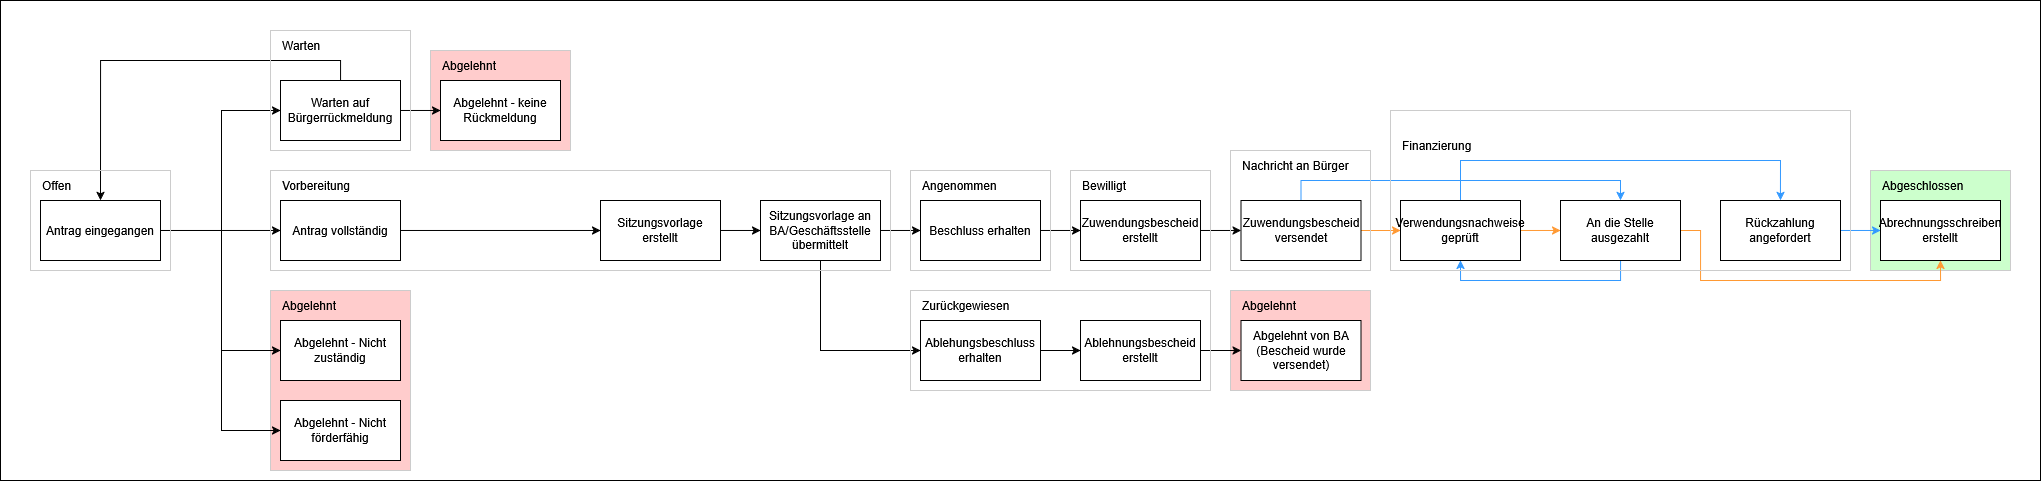

The diagram above was exported from draw.io. Its source (the exported page's mxGraphModel, read from the mxfile embedded in the PNG):
<mxGraphModel dx="1959" dy="884" grid="1" gridSize="10" guides="1" tooltips="1" connect="1" arrows="1" fold="1" page="1" pageScale="1" pageWidth="827" pageHeight="1169" math="0" shadow="0">
  <root>
    <mxCell id="0" />
    <mxCell id="1" parent="0" />
    <mxCell id="fgHsvAFtxN6ekQK5cflv-66" value="" style="whiteSpace=wrap;html=1;" parent="1" vertex="1">
      <mxGeometry x="40" y="40" width="2040" height="480" as="geometry" />
    </mxCell>
    <mxCell id="fgHsvAFtxN6ekQK5cflv-62" value="" style="whiteSpace=wrap;html=1;fillColor=light-dark(#CCFFCC,#66CC00);strokeColor=light-dark(#CCCCCC,#808080);" parent="1" vertex="1">
      <mxGeometry x="1910" y="210" width="140" height="100" as="geometry" />
    </mxCell>
    <mxCell id="fgHsvAFtxN6ekQK5cflv-51" value="" style="whiteSpace=wrap;html=1;fillColor=light-dark(#FFCCCC,#CC0000);strokeColor=light-dark(#CCCCCC,#808080);" parent="1" vertex="1">
      <mxGeometry x="1270" y="330.02" width="140" height="100" as="geometry" />
    </mxCell>
    <mxCell id="fgHsvAFtxN6ekQK5cflv-43" value="" style="whiteSpace=wrap;html=1;fillColor=light-dark(#FFCCCC,#CC0000);strokeColor=light-dark(#CCCCCC,#808080);" parent="1" vertex="1">
      <mxGeometry x="470" y="90" width="140" height="100" as="geometry" />
    </mxCell>
    <mxCell id="fgHsvAFtxN6ekQK5cflv-45" value="" style="whiteSpace=wrap;html=1;fillColor=light-dark(#FFCCCC,#CC0000);strokeColor=light-dark(#CCCCCC,#808080);" parent="1" vertex="1">
      <mxGeometry x="310" y="330.02" width="140" height="179.98" as="geometry" />
    </mxCell>
    <mxCell id="iAvKH3q7mooC0BbT814b-20" style="edgeStyle=orthogonalEdgeStyle;rounded=0;orthogonalLoop=1;jettySize=auto;html=1;entryX=0;entryY=0.5;entryDx=0;entryDy=0;exitX=1;exitY=0.5;exitDx=0;exitDy=0;" parent="1" source="iAvKH3q7mooC0BbT814b-1" target="iAvKH3q7mooC0BbT814b-2" edge="1">
      <mxGeometry relative="1" as="geometry">
        <mxPoint x="310" y="229.98000000000002" as="targetPoint" />
        <mxPoint x="200.00000000000023" y="229.98000000000002" as="sourcePoint" />
        <Array as="points">
          <mxPoint x="261" y="270" />
          <mxPoint x="261" y="150" />
        </Array>
      </mxGeometry>
    </mxCell>
    <mxCell id="iAvKH3q7mooC0BbT814b-21" style="edgeStyle=orthogonalEdgeStyle;rounded=0;orthogonalLoop=1;jettySize=auto;html=1;entryX=0;entryY=0.5;entryDx=0;entryDy=0;exitX=1;exitY=0.5;exitDx=0;exitDy=0;" parent="1" source="iAvKH3q7mooC0BbT814b-1" target="iAvKH3q7mooC0BbT814b-9" edge="1">
      <mxGeometry relative="1" as="geometry">
        <mxPoint x="240" y="269.98" as="sourcePoint" />
      </mxGeometry>
    </mxCell>
    <mxCell id="iAvKH3q7mooC0BbT814b-22" style="edgeStyle=orthogonalEdgeStyle;rounded=0;orthogonalLoop=1;jettySize=auto;html=1;entryX=0;entryY=0.5;entryDx=0;entryDy=0;exitX=1;exitY=0.5;exitDx=0;exitDy=0;" parent="1" source="iAvKH3q7mooC0BbT814b-1" target="iAvKH3q7mooC0BbT814b-4" edge="1">
      <mxGeometry relative="1" as="geometry">
        <mxPoint x="200" y="310" as="sourcePoint" />
        <Array as="points">
          <mxPoint x="261" y="270" />
          <mxPoint x="261" y="390" />
        </Array>
      </mxGeometry>
    </mxCell>
    <mxCell id="iAvKH3q7mooC0BbT814b-23" style="edgeStyle=orthogonalEdgeStyle;rounded=0;orthogonalLoop=1;jettySize=auto;html=1;entryX=0;entryY=0.5;entryDx=0;entryDy=0;exitX=1;exitY=0.5;exitDx=0;exitDy=0;" parent="1" source="iAvKH3q7mooC0BbT814b-1" target="iAvKH3q7mooC0BbT814b-5" edge="1">
      <mxGeometry relative="1" as="geometry">
        <mxPoint x="200" y="310" as="sourcePoint" />
        <Array as="points">
          <mxPoint x="261" y="270" />
          <mxPoint x="261" y="470" />
        </Array>
      </mxGeometry>
    </mxCell>
    <mxCell id="iAvKH3q7mooC0BbT814b-1" value="Antrag eingegangen" style="rounded=0;whiteSpace=wrap;html=1;" parent="1" vertex="1">
      <mxGeometry x="80" y="239.98000000000002" width="120" height="60" as="geometry" />
    </mxCell>
    <mxCell id="fgHsvAFtxN6ekQK5cflv-5" style="edgeStyle=orthogonalEdgeStyle;rounded=0;orthogonalLoop=1;jettySize=auto;html=1;entryX=0.5;entryY=1;entryDx=0;entryDy=0;" parent="1" source="iAvKH3q7mooC0BbT814b-2" target="fgHsvAFtxN6ekQK5cflv-40" edge="1">
      <mxGeometry relative="1" as="geometry">
        <mxPoint x="140.00000000000023" y="199.98000000000002" as="targetPoint" />
        <Array as="points">
          <mxPoint x="380" y="100" />
          <mxPoint x="140" y="100" />
        </Array>
      </mxGeometry>
    </mxCell>
    <mxCell id="fgHsvAFtxN6ekQK5cflv-6" style="edgeStyle=orthogonalEdgeStyle;rounded=0;orthogonalLoop=1;jettySize=auto;html=1;entryX=0;entryY=0.5;entryDx=0;entryDy=0;" parent="1" source="iAvKH3q7mooC0BbT814b-2" target="iAvKH3q7mooC0BbT814b-3" edge="1">
      <mxGeometry relative="1" as="geometry" />
    </mxCell>
    <mxCell id="iAvKH3q7mooC0BbT814b-2" value="Warten auf Bürgerrückmeldung" style="rounded=0;whiteSpace=wrap;html=1;" parent="1" vertex="1">
      <mxGeometry x="320" y="119.98000000000002" width="120" height="60" as="geometry" />
    </mxCell>
    <mxCell id="iAvKH3q7mooC0BbT814b-3" value="Abgelehnt - keine Rückmeldung" style="rounded=0;whiteSpace=wrap;html=1;" parent="1" vertex="1">
      <mxGeometry x="480" y="119.98000000000002" width="120" height="60" as="geometry" />
    </mxCell>
    <mxCell id="iAvKH3q7mooC0BbT814b-4" value="Abgelehnt - Nicht zuständig" style="rounded=0;whiteSpace=wrap;html=1;" parent="1" vertex="1">
      <mxGeometry x="320" y="360" width="120" height="60" as="geometry" />
    </mxCell>
    <mxCell id="iAvKH3q7mooC0BbT814b-5" value="Abgelehnt - Nicht förderfähig" style="rounded=0;whiteSpace=wrap;html=1;" parent="1" vertex="1">
      <mxGeometry x="320" y="440" width="120" height="60" as="geometry" />
    </mxCell>
    <mxCell id="iAvKH3q7mooC0BbT814b-6" value="Abgelehnt von BA (Bescheid wurde versendet)" style="rounded=0;whiteSpace=wrap;html=1;" parent="1" vertex="1">
      <mxGeometry x="1280.5" y="360" width="120" height="60" as="geometry" />
    </mxCell>
    <mxCell id="fgHsvAFtxN6ekQK5cflv-13" style="edgeStyle=orthogonalEdgeStyle;rounded=0;orthogonalLoop=1;jettySize=auto;html=1;entryX=0;entryY=0.5;entryDx=0;entryDy=0;" parent="1" source="iAvKH3q7mooC0BbT814b-7" target="iAvKH3q7mooC0BbT814b-6" edge="1">
      <mxGeometry relative="1" as="geometry" />
    </mxCell>
    <mxCell id="iAvKH3q7mooC0BbT814b-7" value="Ablehnungsbescheid erstellt" style="rounded=0;whiteSpace=wrap;html=1;" parent="1" vertex="1">
      <mxGeometry x="1120" y="360" width="120" height="60" as="geometry" />
    </mxCell>
    <mxCell id="fgHsvAFtxN6ekQK5cflv-12" style="edgeStyle=orthogonalEdgeStyle;rounded=0;orthogonalLoop=1;jettySize=auto;html=1;entryX=0;entryY=0.5;entryDx=0;entryDy=0;" parent="1" source="iAvKH3q7mooC0BbT814b-8" target="iAvKH3q7mooC0BbT814b-7" edge="1">
      <mxGeometry relative="1" as="geometry" />
    </mxCell>
    <mxCell id="iAvKH3q7mooC0BbT814b-8" value="Ablehungsbeschluss erhalten" style="rounded=0;whiteSpace=wrap;html=1;" parent="1" vertex="1">
      <mxGeometry x="960" y="360" width="120" height="60" as="geometry" />
    </mxCell>
    <mxCell id="fgHsvAFtxN6ekQK5cflv-7" style="edgeStyle=orthogonalEdgeStyle;rounded=0;orthogonalLoop=1;jettySize=auto;html=1;entryX=0;entryY=0.5;entryDx=0;entryDy=0;" parent="1" source="iAvKH3q7mooC0BbT814b-9" target="iAvKH3q7mooC0BbT814b-10" edge="1">
      <mxGeometry relative="1" as="geometry" />
    </mxCell>
    <mxCell id="iAvKH3q7mooC0BbT814b-9" value="Antrag vollständig" style="rounded=0;whiteSpace=wrap;html=1;" parent="1" vertex="1">
      <mxGeometry x="320" y="239.98000000000002" width="120" height="60" as="geometry" />
    </mxCell>
    <mxCell id="fgHsvAFtxN6ekQK5cflv-8" style="edgeStyle=orthogonalEdgeStyle;rounded=0;orthogonalLoop=1;jettySize=auto;html=1;entryX=0;entryY=0.5;entryDx=0;entryDy=0;" parent="1" source="iAvKH3q7mooC0BbT814b-10" target="iAvKH3q7mooC0BbT814b-11" edge="1">
      <mxGeometry relative="1" as="geometry" />
    </mxCell>
    <mxCell id="iAvKH3q7mooC0BbT814b-10" value="Sitzungsvorlage erstellt" style="rounded=0;whiteSpace=wrap;html=1;" parent="1" vertex="1">
      <mxGeometry x="640" y="239.98000000000002" width="120" height="60" as="geometry" />
    </mxCell>
    <mxCell id="fgHsvAFtxN6ekQK5cflv-9" style="edgeStyle=orthogonalEdgeStyle;rounded=0;orthogonalLoop=1;jettySize=auto;html=1;entryX=0;entryY=0.5;entryDx=0;entryDy=0;" parent="1" source="iAvKH3q7mooC0BbT814b-11" target="iAvKH3q7mooC0BbT814b-13" edge="1">
      <mxGeometry relative="1" as="geometry" />
    </mxCell>
    <mxCell id="fgHsvAFtxN6ekQK5cflv-10" style="edgeStyle=orthogonalEdgeStyle;rounded=0;orthogonalLoop=1;jettySize=auto;html=1;entryX=0;entryY=0.5;entryDx=0;entryDy=0;" parent="1" source="iAvKH3q7mooC0BbT814b-11" target="iAvKH3q7mooC0BbT814b-8" edge="1">
      <mxGeometry relative="1" as="geometry">
        <Array as="points">
          <mxPoint x="860" y="390" />
        </Array>
      </mxGeometry>
    </mxCell>
    <mxCell id="iAvKH3q7mooC0BbT814b-11" value="Sitzungsvorlage an BA/Geschäftsstelle übermittelt" style="rounded=0;whiteSpace=wrap;html=1;" parent="1" vertex="1">
      <mxGeometry x="800" y="239.98000000000002" width="120" height="60" as="geometry" />
    </mxCell>
    <mxCell id="fgHsvAFtxN6ekQK5cflv-11" style="edgeStyle=orthogonalEdgeStyle;rounded=0;orthogonalLoop=1;jettySize=auto;html=1;entryX=0;entryY=0.5;entryDx=0;entryDy=0;" parent="1" source="iAvKH3q7mooC0BbT814b-13" target="iAvKH3q7mooC0BbT814b-14" edge="1">
      <mxGeometry relative="1" as="geometry" />
    </mxCell>
    <mxCell id="iAvKH3q7mooC0BbT814b-13" value="Beschluss erhalten" style="rounded=0;whiteSpace=wrap;html=1;" parent="1" vertex="1">
      <mxGeometry x="960" y="239.98000000000002" width="120" height="60" as="geometry" />
    </mxCell>
    <mxCell id="fgHsvAFtxN6ekQK5cflv-14" style="edgeStyle=orthogonalEdgeStyle;rounded=0;orthogonalLoop=1;jettySize=auto;html=1;entryX=0;entryY=0.5;entryDx=0;entryDy=0;" parent="1" source="iAvKH3q7mooC0BbT814b-14" target="iAvKH3q7mooC0BbT814b-15" edge="1">
      <mxGeometry relative="1" as="geometry" />
    </mxCell>
    <mxCell id="iAvKH3q7mooC0BbT814b-14" value="Zuwendungsbescheid erstellt" style="rounded=0;whiteSpace=wrap;html=1;" parent="1" vertex="1">
      <mxGeometry x="1120" y="239.98000000000002" width="120" height="60" as="geometry" />
    </mxCell>
    <mxCell id="fgHsvAFtxN6ekQK5cflv-21" style="edgeStyle=orthogonalEdgeStyle;rounded=0;orthogonalLoop=1;jettySize=auto;html=1;entryX=0;entryY=0.5;entryDx=0;entryDy=0;strokeColor=#FF9933;" parent="1" source="iAvKH3q7mooC0BbT814b-15" target="iAvKH3q7mooC0BbT814b-16" edge="1">
      <mxGeometry relative="1" as="geometry" />
    </mxCell>
    <mxCell id="fgHsvAFtxN6ekQK5cflv-22" style="edgeStyle=orthogonalEdgeStyle;rounded=0;orthogonalLoop=1;jettySize=auto;html=1;entryX=0.5;entryY=0;entryDx=0;entryDy=0;strokeColor=#3399FF;" parent="1" source="iAvKH3q7mooC0BbT814b-15" target="iAvKH3q7mooC0BbT814b-17" edge="1">
      <mxGeometry relative="1" as="geometry">
        <Array as="points">
          <mxPoint x="1340" y="219.98000000000002" />
          <mxPoint x="1660" y="219.98000000000002" />
        </Array>
      </mxGeometry>
    </mxCell>
    <mxCell id="iAvKH3q7mooC0BbT814b-15" value="Zuwendungsbescheid versendet" style="rounded=0;whiteSpace=wrap;html=1;" parent="1" vertex="1">
      <mxGeometry x="1280.5" y="239.98000000000002" width="120" height="60" as="geometry" />
    </mxCell>
    <mxCell id="fgHsvAFtxN6ekQK5cflv-24" style="edgeStyle=orthogonalEdgeStyle;rounded=0;orthogonalLoop=1;jettySize=auto;html=1;entryX=0.5;entryY=0;entryDx=0;entryDy=0;strokeColor=#3399FF;" parent="1" source="iAvKH3q7mooC0BbT814b-16" target="iAvKH3q7mooC0BbT814b-18" edge="1">
      <mxGeometry relative="1" as="geometry">
        <Array as="points">
          <mxPoint x="1500" y="199.98000000000002" />
          <mxPoint x="1820" y="199.98000000000002" />
        </Array>
      </mxGeometry>
    </mxCell>
    <mxCell id="fgHsvAFtxN6ekQK5cflv-26" style="edgeStyle=orthogonalEdgeStyle;rounded=0;orthogonalLoop=1;jettySize=auto;html=1;entryX=0;entryY=0.5;entryDx=0;entryDy=0;fillColor=#FF9933;strokeColor=#FF9933;" parent="1" source="iAvKH3q7mooC0BbT814b-16" target="iAvKH3q7mooC0BbT814b-17" edge="1">
      <mxGeometry relative="1" as="geometry" />
    </mxCell>
    <mxCell id="iAvKH3q7mooC0BbT814b-16" value="Verwendungsnachweise geprüft" style="rounded=0;whiteSpace=wrap;html=1;" parent="1" vertex="1">
      <mxGeometry x="1440" y="239.98000000000002" width="120" height="60" as="geometry" />
    </mxCell>
    <mxCell id="fgHsvAFtxN6ekQK5cflv-23" style="edgeStyle=orthogonalEdgeStyle;rounded=0;orthogonalLoop=1;jettySize=auto;html=1;entryX=0.5;entryY=1;entryDx=0;entryDy=0;strokeColor=#3399FF;" parent="1" source="iAvKH3q7mooC0BbT814b-17" target="iAvKH3q7mooC0BbT814b-16" edge="1">
      <mxGeometry relative="1" as="geometry">
        <Array as="points">
          <mxPoint x="1660" y="319.98" />
          <mxPoint x="1500" y="319.98" />
        </Array>
      </mxGeometry>
    </mxCell>
    <mxCell id="fgHsvAFtxN6ekQK5cflv-27" style="edgeStyle=orthogonalEdgeStyle;rounded=0;orthogonalLoop=1;jettySize=auto;html=1;entryX=0.5;entryY=1;entryDx=0;entryDy=0;strokeColor=#FF9933;" parent="1" source="iAvKH3q7mooC0BbT814b-17" target="iAvKH3q7mooC0BbT814b-19" edge="1">
      <mxGeometry relative="1" as="geometry">
        <Array as="points">
          <mxPoint x="1740" y="269.98" />
          <mxPoint x="1740" y="319.98" />
          <mxPoint x="1980" y="319.98" />
        </Array>
      </mxGeometry>
    </mxCell>
    <mxCell id="iAvKH3q7mooC0BbT814b-17" value="An die Stelle ausgezahlt" style="rounded=0;whiteSpace=wrap;html=1;" parent="1" vertex="1">
      <mxGeometry x="1600" y="239.98000000000002" width="120" height="60" as="geometry" />
    </mxCell>
    <mxCell id="fgHsvAFtxN6ekQK5cflv-25" style="edgeStyle=orthogonalEdgeStyle;rounded=0;orthogonalLoop=1;jettySize=auto;html=1;entryX=0;entryY=0.5;entryDx=0;entryDy=0;strokeColor=light-dark(#3399FF,#3399FF);" parent="1" source="iAvKH3q7mooC0BbT814b-18" target="iAvKH3q7mooC0BbT814b-19" edge="1">
      <mxGeometry relative="1" as="geometry" />
    </mxCell>
    <mxCell id="iAvKH3q7mooC0BbT814b-18" value="Rückzahlung angefordert" style="rounded=0;whiteSpace=wrap;html=1;" parent="1" vertex="1">
      <mxGeometry x="1760" y="239.98000000000002" width="120" height="60" as="geometry" />
    </mxCell>
    <mxCell id="iAvKH3q7mooC0BbT814b-19" value="Abrechnungsschreiben erstellt" style="rounded=0;whiteSpace=wrap;html=1;" parent="1" vertex="1">
      <mxGeometry x="1920" y="239.98000000000002" width="120" height="60" as="geometry" />
    </mxCell>
    <mxCell id="fgHsvAFtxN6ekQK5cflv-39" value="" style="whiteSpace=wrap;html=1;fillColor=none;strokeColor=light-dark(#CCCCCC,#808080);" parent="1" vertex="1">
      <mxGeometry x="70" y="209.98" width="140" height="100" as="geometry" />
    </mxCell>
    <mxCell id="fgHsvAFtxN6ekQK5cflv-40" value="&lt;div align=&quot;left&quot;&gt;Offen&lt;/div&gt;" style="text;html=1;whiteSpace=wrap;strokeColor=none;fillColor=none;align=left;verticalAlign=middle;rounded=0;" parent="1" vertex="1">
      <mxGeometry x="80" y="209.98" width="120" height="30" as="geometry" />
    </mxCell>
    <mxCell id="fgHsvAFtxN6ekQK5cflv-41" value="" style="whiteSpace=wrap;html=1;fillColor=none;strokeColor=light-dark(#CCCCCC,#808080);" parent="1" vertex="1">
      <mxGeometry x="310" y="70" width="140" height="120" as="geometry" />
    </mxCell>
    <mxCell id="fgHsvAFtxN6ekQK5cflv-42" value="Warten" style="text;html=1;whiteSpace=wrap;strokeColor=none;fillColor=none;align=left;verticalAlign=middle;rounded=0;" parent="1" vertex="1">
      <mxGeometry x="320" y="70" width="120" height="30" as="geometry" />
    </mxCell>
    <mxCell id="fgHsvAFtxN6ekQK5cflv-44" value="Abgelehnt" style="text;html=1;whiteSpace=wrap;strokeColor=none;fillColor=none;align=left;verticalAlign=middle;rounded=0;" parent="1" vertex="1">
      <mxGeometry x="480" y="89.97999999999999" width="120" height="30" as="geometry" />
    </mxCell>
    <mxCell id="fgHsvAFtxN6ekQK5cflv-46" value="Abgelehnt" style="text;html=1;whiteSpace=wrap;strokeColor=none;fillColor=none;align=left;verticalAlign=middle;rounded=0;" parent="1" vertex="1">
      <mxGeometry x="320" y="330" width="120" height="30" as="geometry" />
    </mxCell>
    <mxCell id="fgHsvAFtxN6ekQK5cflv-47" value="" style="whiteSpace=wrap;html=1;fillColor=none;strokeColor=light-dark(#CCCCCC,#808080);" parent="1" vertex="1">
      <mxGeometry x="310" y="210" width="620" height="100" as="geometry" />
    </mxCell>
    <mxCell id="fgHsvAFtxN6ekQK5cflv-48" value="Vorbereitung" style="text;html=1;whiteSpace=wrap;strokeColor=none;fillColor=none;align=left;verticalAlign=middle;rounded=0;" parent="1" vertex="1">
      <mxGeometry x="320" y="209.98000000000002" width="120" height="30" as="geometry" />
    </mxCell>
    <mxCell id="fgHsvAFtxN6ekQK5cflv-49" value="" style="whiteSpace=wrap;html=1;fillColor=none;strokeColor=light-dark(#CCCCCC,#808080);" parent="1" vertex="1">
      <mxGeometry x="950" y="330.02" width="300" height="100" as="geometry" />
    </mxCell>
    <mxCell id="fgHsvAFtxN6ekQK5cflv-50" value="Zurückgewiesen" style="text;html=1;whiteSpace=wrap;strokeColor=none;fillColor=none;align=left;verticalAlign=middle;rounded=0;" parent="1" vertex="1">
      <mxGeometry x="960" y="330.02" width="120" height="30" as="geometry" />
    </mxCell>
    <mxCell id="fgHsvAFtxN6ekQK5cflv-52" value="Abgelehnt" style="text;html=1;whiteSpace=wrap;strokeColor=none;fillColor=none;align=left;verticalAlign=middle;rounded=0;" parent="1" vertex="1">
      <mxGeometry x="1280" y="330.02" width="120" height="30" as="geometry" />
    </mxCell>
    <mxCell id="fgHsvAFtxN6ekQK5cflv-53" value="" style="whiteSpace=wrap;html=1;fillColor=none;strokeColor=light-dark(#CCCCCC,#808080);" parent="1" vertex="1">
      <mxGeometry x="950" y="209.98" width="140" height="100" as="geometry" />
    </mxCell>
    <mxCell id="fgHsvAFtxN6ekQK5cflv-54" value="Angenommen" style="text;html=1;whiteSpace=wrap;strokeColor=none;fillColor=none;align=left;verticalAlign=middle;rounded=0;" parent="1" vertex="1">
      <mxGeometry x="960" y="209.98" width="120" height="30" as="geometry" />
    </mxCell>
    <mxCell id="fgHsvAFtxN6ekQK5cflv-55" value="" style="whiteSpace=wrap;html=1;fillColor=none;strokeColor=light-dark(#CCCCCC,#808080);" parent="1" vertex="1">
      <mxGeometry x="1110" y="209.98" width="140" height="100" as="geometry" />
    </mxCell>
    <mxCell id="fgHsvAFtxN6ekQK5cflv-56" value="Bewilligt" style="text;html=1;whiteSpace=wrap;strokeColor=none;fillColor=none;align=left;verticalAlign=middle;rounded=0;" parent="1" vertex="1">
      <mxGeometry x="1120" y="209.98" width="120" height="30" as="geometry" />
    </mxCell>
    <mxCell id="fgHsvAFtxN6ekQK5cflv-57" value="" style="whiteSpace=wrap;html=1;fillColor=none;strokeColor=light-dark(#CCCCCC,#808080);" parent="1" vertex="1">
      <mxGeometry x="1270" y="190" width="140" height="119.98" as="geometry" />
    </mxCell>
    <mxCell id="fgHsvAFtxN6ekQK5cflv-58" value="Nachricht an Bürger" style="text;html=1;whiteSpace=wrap;strokeColor=none;fillColor=none;align=left;verticalAlign=middle;rounded=0;" parent="1" vertex="1">
      <mxGeometry x="1280" y="190" width="120" height="30" as="geometry" />
    </mxCell>
    <mxCell id="fgHsvAFtxN6ekQK5cflv-59" value="" style="whiteSpace=wrap;html=1;fillColor=none;strokeColor=light-dark(#CCCCCC,#808080);" parent="1" vertex="1">
      <mxGeometry x="1430" y="150" width="460" height="160" as="geometry" />
    </mxCell>
    <mxCell id="fgHsvAFtxN6ekQK5cflv-60" value="Finanzierung" style="text;html=1;whiteSpace=wrap;strokeColor=none;fillColor=none;align=left;verticalAlign=middle;rounded=0;" parent="1" vertex="1">
      <mxGeometry x="1440" y="170" width="120" height="30" as="geometry" />
    </mxCell>
    <mxCell id="fgHsvAFtxN6ekQK5cflv-63" value="Abgeschlossen" style="text;html=1;whiteSpace=wrap;strokeColor=none;fillColor=none;align=left;verticalAlign=middle;rounded=0;" parent="1" vertex="1">
      <mxGeometry x="1920" y="210" width="120" height="30" as="geometry" />
    </mxCell>
  </root>
</mxGraphModel>